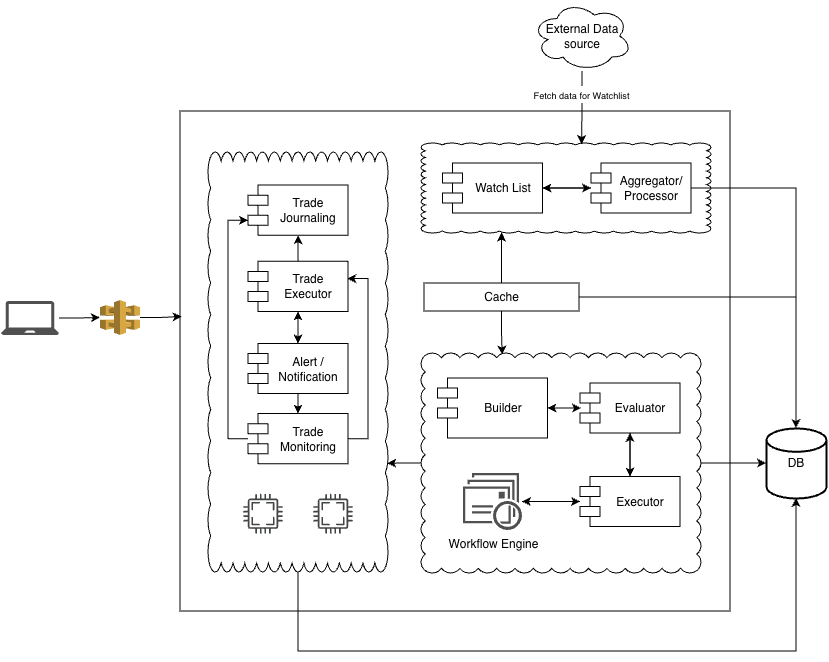

The diagram above was exported from draw.io. Its source (the exported page's mxGraphModel, read from the mxfile embedded in the PNG):
<mxGraphModel dx="2160" dy="765" grid="1" gridSize="10" guides="1" tooltips="1" connect="1" arrows="1" fold="1" page="1" pageScale="1" pageWidth="827" pageHeight="1169" math="0" shadow="0">
  <root>
    <mxCell id="0" />
    <mxCell id="1" parent="0" />
    <mxCell id="HE9vHcE1qEGyDakPKSta-174" connectable="0" parent="1" style="group" value="" vertex="1">
      <mxGeometry height="650" width="825" x="-129" y="90" as="geometry" />
    </mxCell>
    <mxCell id="HE9vHcE1qEGyDakPKSta-162" parent="HE9vHcE1qEGyDakPKSta-174" style="rounded=0;whiteSpace=wrap;html=1;" value="" vertex="1">
      <mxGeometry height="500" width="550" x="179" y="110" as="geometry" />
    </mxCell>
    <mxCell id="HE9vHcE1qEGyDakPKSta-158" edge="1" parent="HE9vHcE1qEGyDakPKSta-174" source="HE9vHcE1qEGyDakPKSta-151" style="edgeStyle=orthogonalEdgeStyle;rounded=0;orthogonalLoop=1;jettySize=auto;html=1;" target="HE9vHcE1qEGyDakPKSta-152" value="">
      <mxGeometry relative="1" as="geometry" />
    </mxCell>
    <mxCell id="HE9vHcE1qEGyDakPKSta-151" parent="HE9vHcE1qEGyDakPKSta-174" style="sketch=0;pointerEvents=1;shadow=0;dashed=0;html=1;strokeColor=none;fillColor=#505050;labelPosition=center;verticalLabelPosition=bottom;verticalAlign=top;outlineConnect=0;align=center;shape=mxgraph.office.devices.laptop;container=0;" value="" vertex="1">
      <mxGeometry height="34" width="58" y="300" as="geometry" />
    </mxCell>
    <mxCell id="HE9vHcE1qEGyDakPKSta-152" parent="HE9vHcE1qEGyDakPKSta-174" style="outlineConnect=0;dashed=0;verticalLabelPosition=bottom;verticalAlign=top;align=center;html=1;shape=mxgraph.aws3.api_gateway;fillColor=#D9A741;gradientColor=none;container=0;" value="" vertex="1">
      <mxGeometry height="35" width="40" x="99" y="299" as="geometry" />
    </mxCell>
    <mxCell id="HE9vHcE1qEGyDakPKSta-156" edge="1" parent="HE9vHcE1qEGyDakPKSta-174" source="HE9vHcE1qEGyDakPKSta-152" style="edgeStyle=orthogonalEdgeStyle;rounded=0;orthogonalLoop=1;jettySize=auto;html=1;entryX=0.003;entryY=0.411;entryDx=0;entryDy=0;entryPerimeter=0;" target="HE9vHcE1qEGyDakPKSta-162">
      <mxGeometry relative="1" as="geometry">
        <mxPoint x="170" y="316" as="targetPoint" />
      </mxGeometry>
    </mxCell>
    <mxCell id="HE9vHcE1qEGyDakPKSta-69" parent="HE9vHcE1qEGyDakPKSta-174" style="whiteSpace=wrap;html=1;shape=mxgraph.basic.cloud_rect;container=0;" value="" vertex="1">
      <mxGeometry height="90" width="290" x="420" y="142" as="geometry" />
    </mxCell>
    <mxCell id="HE9vHcE1qEGyDakPKSta-62" edge="1" parent="HE9vHcE1qEGyDakPKSta-174" source="HE9vHcE1qEGyDakPKSta-18" style="edgeStyle=orthogonalEdgeStyle;rounded=0;orthogonalLoop=1;jettySize=auto;html=1;" target="HE9vHcE1qEGyDakPKSta-29" value="">
      <mxGeometry relative="1" as="geometry" />
    </mxCell>
    <mxCell id="HE9vHcE1qEGyDakPKSta-18" parent="HE9vHcE1qEGyDakPKSta-174" style="shape=module;align=left;spacingLeft=20;align=center;verticalAlign=middle;whiteSpace=wrap;html=1;flipH=0;legacyAnchorPoints=0;container=0;" value="Watch List" vertex="1">
      <mxGeometry height="50" width="100" x="441.5" y="162" as="geometry" />
    </mxCell>
    <mxCell id="HE9vHcE1qEGyDakPKSta-26" parent="HE9vHcE1qEGyDakPKSta-174" style="strokeWidth=2;html=1;shape=mxgraph.flowchart.database;whiteSpace=wrap;verticalAlign=middle;container=0;" value="DB" vertex="1">
      <mxGeometry height="70" width="60" x="765" y="427" as="geometry" />
    </mxCell>
    <mxCell id="HE9vHcE1qEGyDakPKSta-37" edge="1" parent="HE9vHcE1qEGyDakPKSta-174" source="HE9vHcE1qEGyDakPKSta-29" style="edgeStyle=orthogonalEdgeStyle;rounded=0;orthogonalLoop=1;jettySize=auto;html=1;" target="HE9vHcE1qEGyDakPKSta-26" value="">
      <mxGeometry relative="1" as="geometry" />
    </mxCell>
    <mxCell id="HE9vHcE1qEGyDakPKSta-101" edge="1" parent="HE9vHcE1qEGyDakPKSta-174" source="HE9vHcE1qEGyDakPKSta-29" style="edgeStyle=orthogonalEdgeStyle;rounded=0;orthogonalLoop=1;jettySize=auto;html=1;" target="HE9vHcE1qEGyDakPKSta-18" value="">
      <mxGeometry relative="1" as="geometry" />
    </mxCell>
    <mxCell id="HE9vHcE1qEGyDakPKSta-29" parent="HE9vHcE1qEGyDakPKSta-174" style="shape=module;align=left;spacingLeft=20;align=center;verticalAlign=middle;whiteSpace=wrap;html=1;flipH=0;legacyAnchorPoints=0;container=0;" value="Aggregator/ Processor" vertex="1">
      <mxGeometry height="50" width="100" x="590" y="162" as="geometry" />
    </mxCell>
    <mxCell id="HE9vHcE1qEGyDakPKSta-34" parent="HE9vHcE1qEGyDakPKSta-174" style="ellipse;shape=cloud;whiteSpace=wrap;html=1;verticalAlign=middle;container=0;" value="External Data source" vertex="1">
      <mxGeometry height="70" width="100" x="531" as="geometry" />
    </mxCell>
    <mxCell id="HE9vHcE1qEGyDakPKSta-72" edge="1" parent="HE9vHcE1qEGyDakPKSta-174" source="HE9vHcE1qEGyDakPKSta-51" style="edgeStyle=orthogonalEdgeStyle;rounded=0;orthogonalLoop=1;jettySize=auto;html=1;" target="HE9vHcE1qEGyDakPKSta-26">
      <mxGeometry relative="1" as="geometry" />
    </mxCell>
    <mxCell id="HE9vHcE1qEGyDakPKSta-51" parent="HE9vHcE1qEGyDakPKSta-174" style="rounded=0;whiteSpace=wrap;html=1;container=0;" value="Cache" vertex="1">
      <mxGeometry height="28" width="155" x="423" y="282" as="geometry" />
    </mxCell>
    <mxCell id="HE9vHcE1qEGyDakPKSta-67" edge="1" parent="HE9vHcE1qEGyDakPKSta-174" source="HE9vHcE1qEGyDakPKSta-34" style="edgeStyle=orthogonalEdgeStyle;rounded=0;orthogonalLoop=1;jettySize=auto;html=1;entryX=0.554;entryY=0.013;entryDx=0;entryDy=0;entryPerimeter=0;" target="HE9vHcE1qEGyDakPKSta-69" value="&lt;sub&gt;Fetch data for Watchlist&lt;/sub&gt;">
      <mxGeometry relative="1" x="-0.3719" y="-1" as="geometry">
        <mxPoint as="offset" />
      </mxGeometry>
    </mxCell>
    <mxCell id="HE9vHcE1qEGyDakPKSta-73" edge="1" parent="HE9vHcE1qEGyDakPKSta-174" source="HE9vHcE1qEGyDakPKSta-51" style="edgeStyle=orthogonalEdgeStyle;rounded=0;orthogonalLoop=1;jettySize=auto;html=1;entryX=0.278;entryY=0.995;entryDx=0;entryDy=0;entryPerimeter=0;" target="HE9vHcE1qEGyDakPKSta-69">
      <mxGeometry relative="1" as="geometry" />
    </mxCell>
    <mxCell id="HE9vHcE1qEGyDakPKSta-78" edge="1" parent="HE9vHcE1qEGyDakPKSta-174" source="HE9vHcE1qEGyDakPKSta-75" style="edgeStyle=orthogonalEdgeStyle;rounded=0;orthogonalLoop=1;jettySize=auto;html=1;" target="HE9vHcE1qEGyDakPKSta-26">
      <mxGeometry relative="1" as="geometry" />
    </mxCell>
    <mxCell id="HE9vHcE1qEGyDakPKSta-110" edge="1" parent="HE9vHcE1qEGyDakPKSta-174" source="HE9vHcE1qEGyDakPKSta-51" style="edgeStyle=orthogonalEdgeStyle;rounded=0;orthogonalLoop=1;jettySize=auto;html=1;entryX=0.29;entryY=0.007;entryDx=0;entryDy=0;entryPerimeter=0;" target="HE9vHcE1qEGyDakPKSta-75">
      <mxGeometry relative="1" as="geometry" />
    </mxCell>
    <mxCell id="HE9vHcE1qEGyDakPKSta-125" edge="1" parent="HE9vHcE1qEGyDakPKSta-174" source="HE9vHcE1qEGyDakPKSta-75" style="edgeStyle=orthogonalEdgeStyle;rounded=0;orthogonalLoop=1;jettySize=auto;html=1;entryX=0.996;entryY=0.741;entryDx=0;entryDy=0;entryPerimeter=0;" target="HE9vHcE1qEGyDakPKSta-111">
      <mxGeometry relative="1" as="geometry" />
    </mxCell>
    <mxCell id="HE9vHcE1qEGyDakPKSta-75" parent="HE9vHcE1qEGyDakPKSta-174" style="whiteSpace=wrap;html=1;shape=mxgraph.basic.cloud_rect;container=0;" value="" vertex="1">
      <mxGeometry height="220" width="280" x="420" y="352" as="geometry" />
    </mxCell>
    <mxCell id="HE9vHcE1qEGyDakPKSta-98" edge="1" parent="HE9vHcE1qEGyDakPKSta-174" source="HE9vHcE1qEGyDakPKSta-13" style="edgeStyle=orthogonalEdgeStyle;rounded=0;orthogonalLoop=1;jettySize=auto;html=1;entryX=0.5;entryY=1;entryDx=0;entryDy=0;" target="HE9vHcE1qEGyDakPKSta-14">
      <mxGeometry relative="1" as="geometry" />
    </mxCell>
    <mxCell id="HE9vHcE1qEGyDakPKSta-102" edge="1" parent="HE9vHcE1qEGyDakPKSta-174" source="HE9vHcE1qEGyDakPKSta-13" style="edgeStyle=orthogonalEdgeStyle;rounded=0;orthogonalLoop=1;jettySize=auto;html=1;entryX=1;entryY=0.5;entryDx=0;entryDy=0;" target="HE9vHcE1qEGyDakPKSta-17">
      <mxGeometry relative="1" as="geometry" />
    </mxCell>
    <mxCell id="HE9vHcE1qEGyDakPKSta-13" parent="HE9vHcE1qEGyDakPKSta-174" style="shape=module;align=left;spacingLeft=20;align=center;verticalAlign=middle;whiteSpace=wrap;html=1;flipH=0;legacyAnchorPoints=0;flipV=1;container=0;" value="Evaluator" vertex="1">
      <mxGeometry height="50" width="100" x="579" y="382" as="geometry" />
    </mxCell>
    <mxCell id="HE9vHcE1qEGyDakPKSta-104" edge="1" parent="HE9vHcE1qEGyDakPKSta-174" source="HE9vHcE1qEGyDakPKSta-14" style="edgeStyle=orthogonalEdgeStyle;rounded=0;orthogonalLoop=1;jettySize=auto;html=1;entryX=0.5;entryY=0;entryDx=0;entryDy=0;" target="HE9vHcE1qEGyDakPKSta-13">
      <mxGeometry relative="1" as="geometry" />
    </mxCell>
    <mxCell id="HE9vHcE1qEGyDakPKSta-107" edge="1" parent="HE9vHcE1qEGyDakPKSta-174" source="HE9vHcE1qEGyDakPKSta-14" style="edgeStyle=orthogonalEdgeStyle;rounded=0;orthogonalLoop=1;jettySize=auto;html=1;" target="HE9vHcE1qEGyDakPKSta-95">
      <mxGeometry relative="1" as="geometry" />
    </mxCell>
    <mxCell id="HE9vHcE1qEGyDakPKSta-14" parent="HE9vHcE1qEGyDakPKSta-174" style="shape=module;align=left;spacingLeft=20;align=center;verticalAlign=middle;whiteSpace=wrap;html=1;flipH=0;legacyAnchorPoints=0;flipV=1;container=0;" value="Executor" vertex="1">
      <mxGeometry height="50" width="100" x="579" y="475.5" as="geometry" />
    </mxCell>
    <mxCell id="HE9vHcE1qEGyDakPKSta-103" edge="1" parent="HE9vHcE1qEGyDakPKSta-174" source="HE9vHcE1qEGyDakPKSta-17" style="edgeStyle=orthogonalEdgeStyle;rounded=0;orthogonalLoop=1;jettySize=auto;html=1;">
      <mxGeometry relative="1" as="geometry">
        <mxPoint x="580" y="407" as="targetPoint" />
      </mxGeometry>
    </mxCell>
    <mxCell id="HE9vHcE1qEGyDakPKSta-17" parent="HE9vHcE1qEGyDakPKSta-174" style="shape=module;align=left;spacingLeft=20;align=center;verticalAlign=middle;whiteSpace=wrap;html=1;flipH=0;legacyAnchorPoints=0;container=0;" value="Builder" vertex="1">
      <mxGeometry height="60" width="110" x="436.5" y="377" as="geometry" />
    </mxCell>
    <mxCell id="HE9vHcE1qEGyDakPKSta-106" edge="1" parent="HE9vHcE1qEGyDakPKSta-174" source="HE9vHcE1qEGyDakPKSta-95" style="edgeStyle=orthogonalEdgeStyle;rounded=0;orthogonalLoop=1;jettySize=auto;html=1;" target="HE9vHcE1qEGyDakPKSta-14">
      <mxGeometry relative="1" as="geometry" />
    </mxCell>
    <mxCell id="HE9vHcE1qEGyDakPKSta-95" parent="HE9vHcE1qEGyDakPKSta-174" style="sketch=0;pointerEvents=1;shadow=0;dashed=0;html=1;strokeColor=none;fillColor=#505050;labelPosition=center;verticalLabelPosition=bottom;verticalAlign=top;outlineConnect=0;align=center;shape=mxgraph.office.communications.queue_viewer;container=0;" value="Workflow Engine" vertex="1">
      <mxGeometry height="57" width="59" x="462" y="472" as="geometry" />
    </mxCell>
    <mxCell id="HE9vHcE1qEGyDakPKSta-111" parent="HE9vHcE1qEGyDakPKSta-174" style="whiteSpace=wrap;html=1;shape=mxgraph.basic.cloud_rect;container=0;" value="" vertex="1">
      <mxGeometry height="420" width="180" x="207" y="151" as="geometry" />
    </mxCell>
    <mxCell id="HE9vHcE1qEGyDakPKSta-114" edge="1" parent="HE9vHcE1qEGyDakPKSta-174" source="HE9vHcE1qEGyDakPKSta-15" style="edgeStyle=orthogonalEdgeStyle;rounded=0;orthogonalLoop=1;jettySize=auto;html=1;" target="HE9vHcE1qEGyDakPKSta-112">
      <mxGeometry relative="1" as="geometry" />
    </mxCell>
    <mxCell id="HE9vHcE1qEGyDakPKSta-116" edge="1" parent="HE9vHcE1qEGyDakPKSta-174" source="HE9vHcE1qEGyDakPKSta-15" style="edgeStyle=orthogonalEdgeStyle;rounded=0;orthogonalLoop=1;jettySize=auto;html=1;" target="HE9vHcE1qEGyDakPKSta-16">
      <mxGeometry relative="1" as="geometry" />
    </mxCell>
    <mxCell id="HE9vHcE1qEGyDakPKSta-15" parent="HE9vHcE1qEGyDakPKSta-174" style="shape=module;align=left;spacingLeft=20;align=center;verticalAlign=middle;whiteSpace=wrap;html=1;flipH=0;legacyAnchorPoints=0;flipV=1;container=0;" value="Trade Executor" vertex="1">
      <mxGeometry height="50.11933174224343" width="100" x="247" y="260.25775656324583" as="geometry" />
    </mxCell>
    <mxCell id="HE9vHcE1qEGyDakPKSta-16" parent="HE9vHcE1qEGyDakPKSta-174" style="shape=module;align=left;spacingLeft=20;align=center;verticalAlign=middle;whiteSpace=wrap;html=1;flipH=0;legacyAnchorPoints=0;flipV=1;container=0;" value="Trade Journaling" vertex="1">
      <mxGeometry height="50.11933174224343" width="100" x="247" y="184.07637231503577" as="geometry" />
    </mxCell>
    <mxCell id="HE9vHcE1qEGyDakPKSta-115" edge="1" parent="HE9vHcE1qEGyDakPKSta-174" source="HE9vHcE1qEGyDakPKSta-112" style="edgeStyle=orthogonalEdgeStyle;rounded=0;orthogonalLoop=1;jettySize=auto;html=1;entryX=0.5;entryY=0;entryDx=0;entryDy=0;" target="HE9vHcE1qEGyDakPKSta-15">
      <mxGeometry relative="1" as="geometry" />
    </mxCell>
    <mxCell id="HE9vHcE1qEGyDakPKSta-119" edge="1" parent="HE9vHcE1qEGyDakPKSta-174" source="HE9vHcE1qEGyDakPKSta-112" style="edgeStyle=orthogonalEdgeStyle;rounded=0;orthogonalLoop=1;jettySize=auto;html=1;" target="HE9vHcE1qEGyDakPKSta-117">
      <mxGeometry relative="1" as="geometry" />
    </mxCell>
    <mxCell id="HE9vHcE1qEGyDakPKSta-112" parent="HE9vHcE1qEGyDakPKSta-174" style="shape=module;align=left;spacingLeft=20;align=center;verticalAlign=middle;whiteSpace=wrap;html=1;flipH=0;legacyAnchorPoints=0;flipV=1;container=0;" value="Alert / Notification" vertex="1">
      <mxGeometry height="50.11933174224343" width="100" x="247" y="342.45346062052505" as="geometry" />
    </mxCell>
    <mxCell id="HE9vHcE1qEGyDakPKSta-117" parent="HE9vHcE1qEGyDakPKSta-174" style="shape=module;align=left;spacingLeft=20;align=center;verticalAlign=middle;whiteSpace=wrap;html=1;flipH=0;legacyAnchorPoints=0;flipV=1;container=0;" value="Trade&lt;br&gt;Monitoring" vertex="1">
      <mxGeometry height="50.11933174224343" width="100" x="247" y="412.62052505966585" as="geometry" />
    </mxCell>
    <mxCell id="HE9vHcE1qEGyDakPKSta-135" edge="1" parent="HE9vHcE1qEGyDakPKSta-174" source="HE9vHcE1qEGyDakPKSta-117" style="edgeStyle=orthogonalEdgeStyle;rounded=0;orthogonalLoop=1;jettySize=auto;html=1;entryX=0;entryY=0;entryDx=0;entryDy=15;entryPerimeter=0;" target="HE9vHcE1qEGyDakPKSta-16">
      <mxGeometry relative="1" as="geometry">
        <Array as="points">
          <mxPoint x="227" y="437.6801909307876" />
          <mxPoint x="227" y="219.1599045346062" />
        </Array>
      </mxGeometry>
    </mxCell>
    <mxCell id="HE9vHcE1qEGyDakPKSta-136" edge="1" parent="HE9vHcE1qEGyDakPKSta-174" source="HE9vHcE1qEGyDakPKSta-117" style="edgeStyle=orthogonalEdgeStyle;rounded=0;orthogonalLoop=1;jettySize=auto;html=1;entryX=0.993;entryY=0.654;entryDx=0;entryDy=0;entryPerimeter=0;" target="HE9vHcE1qEGyDakPKSta-15">
      <mxGeometry relative="1" as="geometry">
        <Array as="points">
          <mxPoint x="367" y="437.6801909307876" />
          <mxPoint x="367" y="277.2983293556086" />
        </Array>
      </mxGeometry>
    </mxCell>
    <mxCell id="HE9vHcE1qEGyDakPKSta-133" parent="HE9vHcE1qEGyDakPKSta-174" style="sketch=0;pointerEvents=1;shadow=0;dashed=0;html=1;strokeColor=none;fillColor=#434445;aspect=fixed;labelPosition=center;verticalLabelPosition=bottom;verticalAlign=top;align=center;outlineConnect=0;shape=mxgraph.vvd.cpu;container=0;" value="" vertex="1">
      <mxGeometry height="40" width="40" x="242" y="492.8114558472553" as="geometry" />
    </mxCell>
    <mxCell id="HE9vHcE1qEGyDakPKSta-137" parent="HE9vHcE1qEGyDakPKSta-174" style="sketch=0;pointerEvents=1;shadow=0;dashed=0;html=1;strokeColor=none;fillColor=#434445;aspect=fixed;labelPosition=center;verticalLabelPosition=bottom;verticalAlign=top;align=center;outlineConnect=0;shape=mxgraph.vvd.cpu;container=0;" value="" vertex="1">
      <mxGeometry height="40" width="40" x="312" y="492.8114558472553" as="geometry" />
    </mxCell>
    <mxCell id="HE9vHcE1qEGyDakPKSta-165" edge="1" parent="HE9vHcE1qEGyDakPKSta-174" source="HE9vHcE1qEGyDakPKSta-111" style="edgeStyle=orthogonalEdgeStyle;rounded=0;orthogonalLoop=1;jettySize=auto;html=1;entryX=0.5;entryY=1;entryDx=0;entryDy=0;entryPerimeter=0;" target="HE9vHcE1qEGyDakPKSta-26">
      <mxGeometry relative="1" as="geometry">
        <Array as="points">
          <mxPoint x="297" y="650" />
          <mxPoint x="795" y="650" />
        </Array>
      </mxGeometry>
    </mxCell>
  </root>
</mxGraphModel>